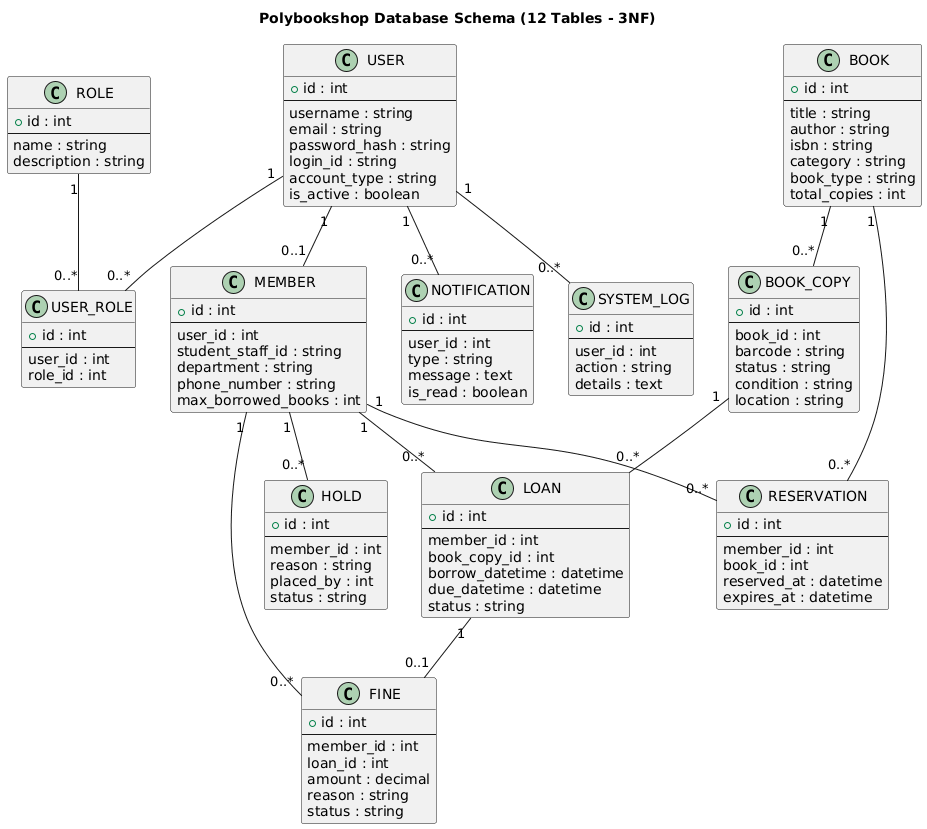

The diagram above was rendered by PlantUML. Its source (embedded in the PNG):
@startuml
title Polybookshop Database Schema (12 Tables - 3NF)

class USER {
    + id : int
    --
    username : string
    email : string
    password_hash : string
    login_id : string
    account_type : string
    is_active : boolean
}

class ROLE {
    + id : int
    --
    name : string
    description : string
}

class USER_ROLE {
    + id : int
    --
    user_id : int
    role_id : int
}

class MEMBER {
    + id : int
    --
    user_id : int
    student_staff_id : string
    department : string
    phone_number : string
    max_borrowed_books : int
}

class BOOK {
    + id : int
    --
    title : string
    author : string
    isbn : string
    category : string
    book_type : string
    total_copies : int
}

class BOOK_COPY {
    + id : int
    --
    book_id : int
    barcode : string
    status : string
    condition : string
    location : string
}

class LOAN {
    + id : int
    --
    member_id : int
    book_copy_id : int
    borrow_datetime : datetime
    due_datetime : datetime
    status : string
}

class RESERVATION {
    + id : int
    --
    member_id : int
    book_id : int
    reserved_at : datetime
    expires_at : datetime
}

class HOLD {
    + id : int
    --
    member_id : int
    reason : string
    placed_by : int
    status : string
}

class FINE {
    + id : int
    --
    member_id : int
    loan_id : int
    amount : decimal
    reason : string
    status : string
}

class NOTIFICATION {
    + id : int
    --
    user_id : int
    type : string
    message : text
    is_read : boolean
}

class SYSTEM_LOG {
    + id : int
    --
    user_id : int
    action : string
    details : text
}

USER "1" -- "0..*" USER_ROLE
ROLE "1" -- "0..*" USER_ROLE
USER "1" -- "0..1" MEMBER
BOOK "1" -- "0..*" BOOK_COPY
MEMBER "1" -- "0..*" LOAN
BOOK_COPY "1" -- "0..*" LOAN
MEMBER "1" -- "0..*" RESERVATION
BOOK "1" -- "0..*" RESERVATION
MEMBER "1" -- "0..*" HOLD
MEMBER "1" -- "0..*" FINE
LOAN "1" -- "0..1" FINE
USER "1" -- "0..*" NOTIFICATION
USER "1" -- "0..*" SYSTEM_LOG
@enduml